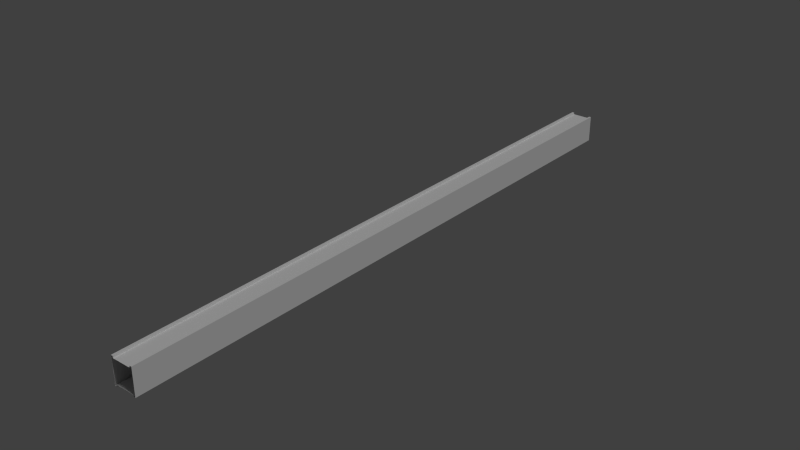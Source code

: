 # Source: ceilingtopbeam.blend  (saved by Blender 2.73.0; exported with 4.5.12 LTS)
import bpy
from mathutils import Matrix  # noqa: F401  (used for matrix-valued properties, if any)

bpy.ops.wm.read_factory_settings(use_empty=True)
scene = bpy.context.scene
scene.name = 'Scene'

# ---- collections
col_collection_1 = bpy.data.collections.new('Collection 1'); scene.collection.children.link(col_collection_1)

# ---- materials (node trees are filled in below, after node groups)
mat_ceilingtopbeam = bpy.data.materials.new('ceilingtopbeam')
mat_ceilingtopbeam.alpha_threshold = 0.0
mat_ceilingtopbeam.use_transparent_shadow = False
mat_ceilingtopbeam.roughness = 0.5
mat_ceilingtopbeam.line_color = (0.0, 0.0, 0.0, 1.0)

# ---- material node trees

# ---- world
world_world = bpy.data.worlds.new('World'); scene.world = world_world
world_world.color = (0.05088, 0.05088, 0.05088)
world_world.use_sun_shadow = False
world_world.sun_shadow_jitter_overblur = 0.0
world_world.cycles.sampling_method = 'MANUAL'
world_world.cycles.sample_map_resolution = 256

# ---- lights
light_sun = bpy.data.lights.new('Sun', 'SUN')
light_sun.transmission_factor = 0.0
light_sun.angle = 0.1993
light_sun.energy = 1.0
light_sun.shadow_buffer_clip_start = 0.5
light_sun.shadow_soft_size = 0.1
light_sun.shadow_cascade_max_distance = 1000.0
light_sun.cycles.use_multiple_importance_sampling = False

# ---- meshes
me_cube_001 = bpy.data.meshes.new('Cube.001')
me_cube_001.from_pydata([(0.36, -9.6, -0.36), (0.36, 9.6, -0.36), (-0.36, 9.6, -0.36), (-0.36, -9.6, -0.36), (0.36, -9.6, 0.36), (0.36, 9.6, 0.36), (-0.36, 9.6, 0.36), (-0.36, -9.6, 0.36), (0.2946, 9.6, 0.36), (-0.2946, 9.6, 0.36), (-0.2946, 9.6, -0.36), (0.2946, 9.6, -0.36), (-0.2946, -9.6, 0.36), (0.2946, -9.6, 0.36), (0.2946, -9.6, -0.36), (-0.2946, -9.6, -0.36), (0.36, -9.6, -0.4185), (0.36, 9.6, -0.4185), (-0.36, 9.6, -0.4185), (-0.36, -9.6, -0.4185), (0.36, -9.6, 0.4185), (0.36, 9.6, 0.4185), (-0.36, 9.6, 0.4185), (-0.36, -9.6, 0.4185), (0.2946, 9.6, 0.4185), (-0.2946, 9.6, 0.4185), (-0.2946, 9.6, -0.4185), (0.2946, 9.6, -0.4185), (-0.2946, -9.6, 0.4185), (0.2946, -9.6, 0.4185), (0.2946, -9.6, -0.4185), (-0.2946, -9.6, -0.4185)], [], [(4, 0, 1, 5), (6, 2, 3, 7), (7, 23, 22, 6), (14, 15, 10, 11), (2, 18, 19, 3), (12, 13, 8, 9), (31, 19, 18, 26), (29, 20, 21, 24), (16, 30, 27, 17), (23, 28, 25, 22), (13, 29, 24, 8), (0, 16, 17, 1), (15, 31, 26, 10), (5, 21, 20, 4), (9, 25, 28, 12), (11, 27, 30, 14)])
_uv = me_cube_001.uv_layers.new(name='UVMap')
_uv.uv.foreach_set('vector', [0.0008042, 0.2926, 0.000804, 0.2552, 0.9977, 0.2552, 0.9977, 0.2926, 0.9992, 0.08283, 0.9992, 0.1202, 0.002297, 0.1202, 0.002298, 0.08283, 0.002298, 0.08283, 0.002548, 0.06544, 0.9994, 0.06544, 0.9992, 0.08283, 0.001551, 0.203, 0.001551, 0.1724, 0.9984, 0.1724, 0.9985, 0.203, 0.9992, 0.1202, 0.9989, 0.1376, 0.002046, 0.1376, 0.002297, 0.1202, 0.003044, 0.03065, 0.003044, 5.871e-05, 0.9999, 6.356e-05, 0.9999, 0.03065, 0.001802, 0.155, 0.002046, 0.1376, 0.9989, 0.1376, 0.9987, 0.155, 0.0003093, 0.3273, 0.0005536, 0.31, 0.9975, 0.31, 0.9972, 0.3273, 0.001055, 0.2378, 0.0013, 0.2204, 0.9982, 0.2204, 0.998, 0.2378, 0.002548, 0.06544, 0.002793, 0.04804, 0.9997, 0.04804, 0.9994, 0.06544, 5.871e-05, 0.3447, 0.0003093, 0.3273, 0.9972, 0.3273, 0.997, 0.3447, 0.000804, 0.2552, 0.001055, 0.2378, 0.998, 0.2378, 0.9977, 0.2552, 0.001551, 0.1724, 0.001802, 0.155, 0.9987, 0.155, 0.9984, 0.1724, 0.9977, 0.2926, 0.9975, 0.31, 0.0005536, 0.31, 0.0008042, 0.2926, 0.9999, 0.03065, 0.9997, 0.04804, 0.002793, 0.04804, 0.003044, 0.03065, 0.9985, 0.203, 0.9982, 0.2204, 0.0013, 0.2204, 0.001551, 0.203])
me_cube_001.materials.append(mat_ceilingtopbeam)
me_cube_001.use_remesh_preserve_volume = False
me_cube_001.use_remesh_preserve_attributes = False
me_cube_001.use_mirror_vertex_groups = False
me_cube_001.update()

# ---- objects
ob_sun = bpy.data.objects.new('Sun', light_sun)
ob_ceilingtopbeam = bpy.data.objects.new('ceilingtopbeam', me_cube_001)

# ---- transforms, parenting, visibility, modifiers, constraints
ob_sun.location = (0.0, 0.0, 0.0)
ob_sun.rotation_euler = (-0.2019, 0.5557, -0.3465)
ob_sun.lineart.crease_threshold = 0.0
ob_ceilingtopbeam.location = (0.0, 0.0, 0.0)
ob_ceilingtopbeam.lineart.crease_threshold = 0.0

# ---- collection membership
col_collection_1.objects.link(ob_sun)
col_collection_1.objects.link(ob_ceilingtopbeam)

# ---- scene / render settings (as saved in the file)
scene.frame_start = 1; scene.frame_end = 250; scene.frame_set(45)
scene.render.engine = 'BLENDER_EEVEE_NEXT'
scene.render.resolution_percentage = 50
scene.render.dither_intensity = 0.0
scene.cycles.use_denoising = False
scene.cycles.samples = 10
scene.cycles.sampling_pattern = 'TABULATED_SOBOL'
scene.cycles.light_sampling_threshold = 0.0
scene.cycles.use_adaptive_sampling = False
scene.cycles.use_light_tree = False
scene.cycles.blur_glossy = 0.0
scene.cycles.volume_bounces = 1
scene.cycles.pixel_filter_type = 'GAUSSIAN'
scene.cycles.sample_clamp_indirect = 0.0
scene.view_settings.view_transform = 'Standard'
bpy.context.view_layer.update()

# ---- added for rendering (the .blend has no active camera): camera
cam_auto = bpy.data.cameras.new('AutoCamera')
cam_auto.lens = 50.0
cam_auto.sensor_width = 36.0
cam_auto.clip_end = 1000.0
ob_auto_camera = bpy.data.objects.new('AutoCamera', cam_auto)
scene.collection.objects.link(ob_auto_camera)
ob_auto_camera.location = (17.7937, -21.3524, 14.2349)
ob_auto_camera.rotation_euler = (1.09748, -7.21219e-08, 0.694738)
scene.camera = ob_auto_camera
bpy.context.view_layer.update()

